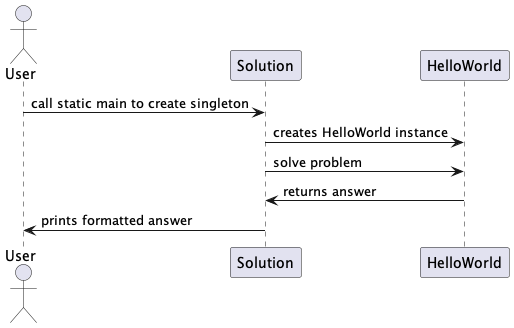

The diagram above was rendered by PlantUML. Its source (embedded in the PNG):
@startuml SequenceDiagram
actor User
User -> Solution: call static main to create singleton
Solution -> HelloWorld: creates HelloWorld instance
Solution -> HelloWorld: solve problem
HelloWorld -> Solution: returns answer
Solution -> User: prints formatted answer
@enduml